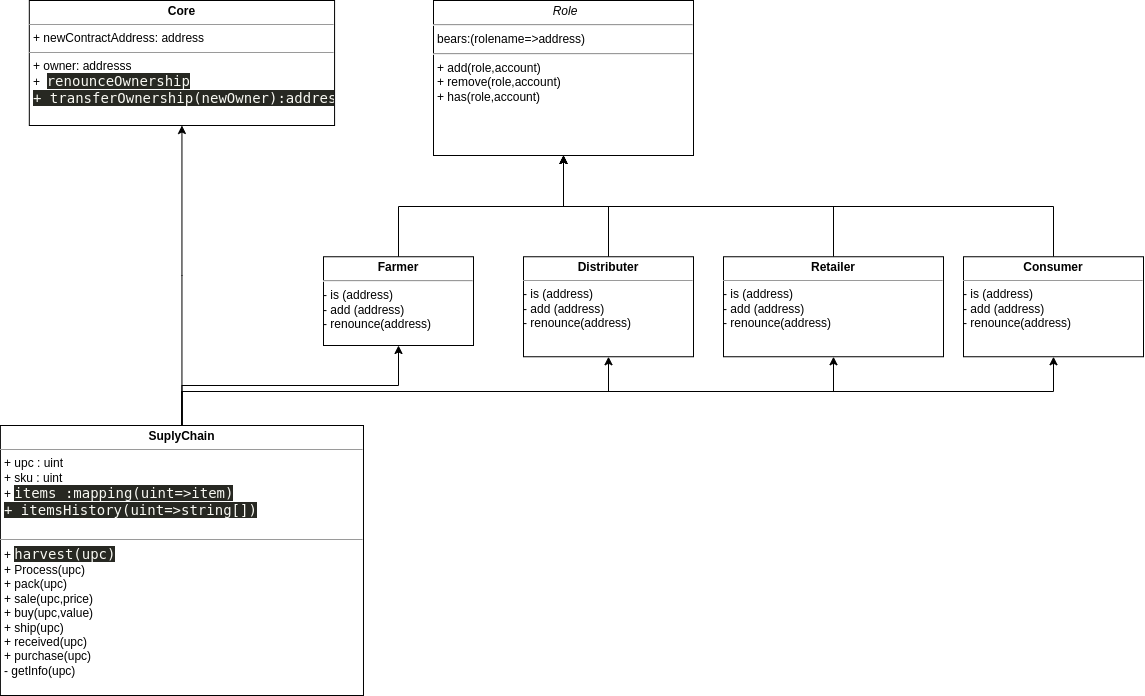

The diagram above was exported from draw.io. Its source (the exported page's mxGraphModel, read from the mxfile embedded in the PNG):
<mxGraphModel dx="2175" dy="712" grid="1" gridSize="10" guides="1" tooltips="1" connect="1" arrows="1" fold="1" page="1" pageScale="1" pageWidth="827" pageHeight="1169" math="0" shadow="0">
  <root>
    <mxCell id="0" />
    <mxCell id="1" parent="0" />
    <mxCell id="_E_ja63E8IHmX22qkxTp-206" value="&lt;p style=&quot;margin:0px;margin-top:4px;text-align:center;&quot;&gt;&lt;b&gt;Core&lt;/b&gt;&lt;/p&gt;&lt;hr size=&quot;1&quot;&gt;&lt;p style=&quot;margin:0px;margin-left:4px;&quot;&gt;+ newContractAddress: address&lt;/p&gt;&lt;hr size=&quot;1&quot;&gt;&lt;p style=&quot;margin:0px;margin-left:4px;&quot;&gt;+ owner: addresss&lt;/p&gt;&lt;p style=&quot;margin:0px;margin-left:4px;&quot;&gt;+&amp;nbsp;&amp;nbsp;&lt;span style=&quot;background-color: rgb(39, 40, 34); color: rgb(248, 248, 242); font-family: &amp;quot;JetBrains Mono&amp;quot;, monospace; font-size: 10.5pt;&quot;&gt;renounceOwnership&lt;/span&gt;&lt;/p&gt;&lt;p style=&quot;margin:0px;margin-left:4px;&quot;&gt;&lt;span style=&quot;background-color: rgb(39, 40, 34); color: rgb(248, 248, 242); font-family: &amp;quot;JetBrains Mono&amp;quot;, monospace; font-size: 10.5pt;&quot;&gt;+ transferOwnership(newOwner):address&lt;/span&gt;&lt;/p&gt;" style="verticalAlign=top;align=left;overflow=fill;fontSize=12;fontFamily=Helvetica;html=1;" vertex="1" parent="1">
      <mxGeometry x="25.810000000000013" y="585.0000000000002" width="305.27" height="125" as="geometry" />
    </mxCell>
    <mxCell id="_E_ja63E8IHmX22qkxTp-222" style="edgeStyle=elbowEdgeStyle;rounded=0;orthogonalLoop=1;jettySize=auto;html=1;exitX=0.5;exitY=0;exitDx=0;exitDy=0;entryX=0.5;entryY=1;entryDx=0;entryDy=0;elbow=vertical;" edge="1" parent="1" source="_E_ja63E8IHmX22qkxTp-208" target="_E_ja63E8IHmX22qkxTp-214">
      <mxGeometry relative="1" as="geometry" />
    </mxCell>
    <mxCell id="_E_ja63E8IHmX22qkxTp-223" style="edgeStyle=elbowEdgeStyle;rounded=0;orthogonalLoop=1;jettySize=auto;elbow=vertical;html=1;exitX=0.5;exitY=0;exitDx=0;exitDy=0;entryX=0.5;entryY=1;entryDx=0;entryDy=0;" edge="1" parent="1" source="_E_ja63E8IHmX22qkxTp-208" target="_E_ja63E8IHmX22qkxTp-218">
      <mxGeometry relative="1" as="geometry">
        <mxPoint x="570" y="880" as="targetPoint" />
      </mxGeometry>
    </mxCell>
    <mxCell id="_E_ja63E8IHmX22qkxTp-224" style="edgeStyle=elbowEdgeStyle;rounded=0;orthogonalLoop=1;jettySize=auto;elbow=vertical;html=1;exitX=0.5;exitY=0;exitDx=0;exitDy=0;entryX=0.5;entryY=1;entryDx=0;entryDy=0;" edge="1" parent="1" source="_E_ja63E8IHmX22qkxTp-208" target="_E_ja63E8IHmX22qkxTp-216">
      <mxGeometry relative="1" as="geometry" />
    </mxCell>
    <mxCell id="_E_ja63E8IHmX22qkxTp-225" style="edgeStyle=elbowEdgeStyle;rounded=0;orthogonalLoop=1;jettySize=auto;elbow=vertical;html=1;exitX=0.5;exitY=0;exitDx=0;exitDy=0;entryX=0.5;entryY=1;entryDx=0;entryDy=0;" edge="1" parent="1" source="_E_ja63E8IHmX22qkxTp-208" target="_E_ja63E8IHmX22qkxTp-212">
      <mxGeometry relative="1" as="geometry" />
    </mxCell>
    <mxCell id="_E_ja63E8IHmX22qkxTp-226" style="edgeStyle=elbowEdgeStyle;rounded=0;orthogonalLoop=1;jettySize=auto;elbow=vertical;html=1;exitX=0.5;exitY=0;exitDx=0;exitDy=0;entryX=0.5;entryY=1;entryDx=0;entryDy=0;" edge="1" parent="1" source="_E_ja63E8IHmX22qkxTp-208" target="_E_ja63E8IHmX22qkxTp-206">
      <mxGeometry relative="1" as="geometry" />
    </mxCell>
    <mxCell id="_E_ja63E8IHmX22qkxTp-208" value="&lt;p style=&quot;margin:0px;margin-top:4px;text-align:center;&quot;&gt;&lt;b&gt;SuplyChain&lt;/b&gt;&lt;/p&gt;&lt;hr size=&quot;1&quot;&gt;&lt;p style=&quot;margin:0px;margin-left:4px;&quot;&gt;+ upc : uint&lt;/p&gt;&lt;p style=&quot;margin:0px;margin-left:4px;&quot;&gt;+ sku : uint&amp;nbsp;&lt;/p&gt;&lt;p style=&quot;margin:0px;margin-left:4px;&quot;&gt;+&amp;nbsp;&lt;span style=&quot;background-color: rgb(39, 40, 34); color: rgb(248, 248, 242); font-family: &amp;quot;JetBrains Mono&amp;quot;, monospace; font-size: 10.5pt;&quot;&gt;items :mapping(uint=&amp;gt;item)&lt;/span&gt;&lt;/p&gt;&lt;p style=&quot;margin:0px;margin-left:4px;&quot;&gt;&lt;span style=&quot;background-color: rgb(39, 40, 34); color: rgb(248, 248, 242); font-family: &amp;quot;JetBrains Mono&amp;quot;, monospace; font-size: 10.5pt;&quot;&gt;+ itemsHistory(uint=&amp;gt;string[])&lt;/span&gt;&lt;/p&gt;&lt;p style=&quot;margin:0px;margin-left:4px;&quot;&gt;&lt;br&gt;&lt;/p&gt;&lt;hr size=&quot;1&quot;&gt;&lt;p style=&quot;margin:0px;margin-left:4px;&quot;&gt;+&amp;nbsp;&lt;span style=&quot;background-color: rgb(39, 40, 34); color: rgb(248, 248, 242); font-family: &amp;quot;JetBrains Mono&amp;quot;, monospace; font-size: 10.5pt;&quot;&gt;harvest(upc)&lt;/span&gt;&lt;/p&gt;&lt;p style=&quot;margin:0px;margin-left:4px;&quot;&gt;+ Process(upc)&lt;/p&gt;&lt;p style=&quot;margin: 0px 0px 0px 4px;&quot;&gt;+ pack(upc)&lt;/p&gt;&lt;p style=&quot;margin: 0px 0px 0px 4px;&quot;&gt;+ sale(upc,price)&lt;/p&gt;&lt;p style=&quot;margin: 0px 0px 0px 4px;&quot;&gt;+ buy(upc,value)&lt;/p&gt;&lt;p style=&quot;margin: 0px 0px 0px 4px;&quot;&gt;+ ship(upc)&lt;/p&gt;&lt;p style=&quot;margin: 0px 0px 0px 4px;&quot;&gt;+ received(upc)&lt;/p&gt;&lt;p style=&quot;margin: 0px 0px 0px 4px;&quot;&gt;+ purchase(upc)&lt;/p&gt;&lt;p style=&quot;margin: 0px 0px 0px 4px;&quot;&gt;- getInfo(upc)&lt;/p&gt;&lt;p style=&quot;margin: 0px 0px 0px 4px;&quot;&gt;&lt;br&gt;&lt;/p&gt;&lt;p style=&quot;margin: 0px 0px 0px 4px;&quot;&gt;&lt;br&gt;&lt;/p&gt;&lt;p style=&quot;margin: 0px 0px 0px 4px;&quot;&gt;&lt;br&gt;&lt;/p&gt;&lt;p style=&quot;margin: 0px 0px 0px 4px;&quot;&gt;&lt;br&gt;&lt;/p&gt;&lt;p style=&quot;margin:0px;margin-left:4px;&quot;&gt;&lt;br&gt;&lt;/p&gt;" style="verticalAlign=top;align=left;overflow=fill;fontSize=12;fontFamily=Helvetica;html=1;" vertex="1" parent="1">
      <mxGeometry x="-3.1100000000000136" y="1010" width="363.1" height="270" as="geometry" />
    </mxCell>
    <mxCell id="_E_ja63E8IHmX22qkxTp-210" value="&lt;p style=&quot;margin:0px;margin-top:4px;text-align:center;&quot;&gt;&lt;/p&gt;&lt;p style=&quot;text-align: center; margin: 0px 0px 0px 4px;&quot;&gt;&lt;i style=&quot;&quot;&gt;Role&lt;/i&gt;&lt;/p&gt;&lt;hr&gt;&lt;p style=&quot;margin: 0px 0px 0px 4px;&quot;&gt;bears:(rolename=&amp;gt;address)&lt;/p&gt;&lt;p style=&quot;margin: 0px 0px 0px 4px;&quot;&gt;&lt;/p&gt;&lt;hr&gt;&lt;p style=&quot;margin: 0px 0px 0px 4px;&quot;&gt;&lt;span style=&quot;background-color: initial;&quot;&gt;+ add(role,account)&lt;/span&gt;&lt;br&gt;&lt;/p&gt;&lt;p style=&quot;margin: 0px 0px 0px 4px;&quot;&gt;+ remove(role,account)&lt;/p&gt;&lt;p style=&quot;margin: 0px 0px 0px 4px;&quot;&gt;+ has(role,account)&lt;/p&gt;&lt;p style=&quot;margin: 0px 0px 0px 4px;&quot;&gt;&lt;br&gt;&lt;/p&gt;&lt;p style=&quot;margin: 0px 0px 0px 4px;&quot;&gt;&lt;br&gt;&lt;/p&gt;&lt;p style=&quot;margin: 0px 0px 0px 4px;&quot;&gt;&lt;br&gt;&lt;/p&gt;&lt;p style=&quot;margin: 0px 0px 0px 4px;&quot;&gt;&lt;br&gt;&lt;/p&gt;&lt;p style=&quot;margin: 0px 0px 0px 4px;&quot;&gt;&lt;br&gt;&lt;/p&gt;&lt;p style=&quot;margin: 0px 0px 0px 4px;&quot;&gt;&lt;br&gt;&lt;/p&gt;" style="verticalAlign=top;align=left;overflow=fill;fontSize=12;fontFamily=Helvetica;html=1;" vertex="1" parent="1">
      <mxGeometry x="430" y="585" width="260" height="155" as="geometry" />
    </mxCell>
    <mxCell id="_E_ja63E8IHmX22qkxTp-211" style="rounded=0;orthogonalLoop=1;jettySize=auto;elbow=vertical;html=1;exitX=0.5;exitY=0;exitDx=0;exitDy=0;entryX=0.5;entryY=1;entryDx=0;entryDy=0;fontFamily=Helvetica;fontSize=11;fontColor=default;edgeStyle=elbowEdgeStyle;" edge="1" parent="1" source="_E_ja63E8IHmX22qkxTp-212" target="_E_ja63E8IHmX22qkxTp-210">
      <mxGeometry relative="1" as="geometry" />
    </mxCell>
    <mxCell id="_E_ja63E8IHmX22qkxTp-212" value="&lt;p style=&quot;margin:0px;margin-top:4px;text-align:center;&quot;&gt;&lt;b&gt;Farmer&lt;/b&gt;&lt;/p&gt;&lt;hr&gt;- is (address)&lt;br&gt;- add (address)&lt;br&gt;- renounce(address)" style="verticalAlign=top;align=left;overflow=fill;fontSize=12;fontFamily=Helvetica;html=1;" vertex="1" parent="1">
      <mxGeometry x="320" y="841.25" width="150" height="88.75" as="geometry" />
    </mxCell>
    <mxCell id="_E_ja63E8IHmX22qkxTp-213" style="rounded=0;orthogonalLoop=1;jettySize=auto;html=1;exitX=0.5;exitY=0;exitDx=0;exitDy=0;fontFamily=Helvetica;fontSize=11;fontColor=default;edgeStyle=elbowEdgeStyle;elbow=vertical;" edge="1" parent="1" source="_E_ja63E8IHmX22qkxTp-214" target="_E_ja63E8IHmX22qkxTp-210">
      <mxGeometry relative="1" as="geometry" />
    </mxCell>
    <mxCell id="_E_ja63E8IHmX22qkxTp-214" value="&lt;p style=&quot;margin:0px;margin-top:4px;text-align:center;&quot;&gt;&lt;b&gt;Consumer&lt;/b&gt;&lt;br&gt;&lt;/p&gt;&lt;hr size=&quot;1&quot;&gt;&lt;div style=&quot;height:2px;&quot;&gt;- is (address)&lt;br&gt;- add (address)&lt;br&gt;- renounce(address)&lt;br&gt;&lt;/div&gt;" style="verticalAlign=top;align=left;overflow=fill;fontSize=12;fontFamily=Helvetica;html=1;" vertex="1" parent="1">
      <mxGeometry x="960" y="841.25" width="180" height="100" as="geometry" />
    </mxCell>
    <mxCell id="_E_ja63E8IHmX22qkxTp-215" style="rounded=0;orthogonalLoop=1;jettySize=auto;html=1;exitX=0.5;exitY=0;exitDx=0;exitDy=0;fontFamily=Helvetica;fontSize=11;fontColor=default;elbow=vertical;edgeStyle=elbowEdgeStyle;" edge="1" parent="1" source="_E_ja63E8IHmX22qkxTp-216" target="_E_ja63E8IHmX22qkxTp-210">
      <mxGeometry relative="1" as="geometry" />
    </mxCell>
    <mxCell id="_E_ja63E8IHmX22qkxTp-216" value="&lt;p style=&quot;margin:0px;margin-top:4px;text-align:center;&quot;&gt;&lt;b&gt;Distributer&lt;/b&gt;&lt;br&gt;&lt;/p&gt;&lt;hr size=&quot;1&quot;&gt;&lt;div style=&quot;height:2px;&quot;&gt;- is (address)&lt;br&gt;- add (address)&lt;br&gt;- renounce(address)&lt;br&gt;&lt;/div&gt;" style="verticalAlign=top;align=left;overflow=fill;fontSize=12;fontFamily=Helvetica;html=1;" vertex="1" parent="1">
      <mxGeometry x="520" y="841.25" width="170" height="100" as="geometry" />
    </mxCell>
    <mxCell id="_E_ja63E8IHmX22qkxTp-217" style="rounded=0;orthogonalLoop=1;jettySize=auto;html=1;exitX=0.5;exitY=0;exitDx=0;exitDy=0;fontFamily=Helvetica;fontSize=11;fontColor=default;entryX=0.5;entryY=1;entryDx=0;entryDy=0;edgeStyle=elbowEdgeStyle;elbow=vertical;" edge="1" parent="1" source="_E_ja63E8IHmX22qkxTp-218" target="_E_ja63E8IHmX22qkxTp-210">
      <mxGeometry relative="1" as="geometry">
        <mxPoint x="300" y="1200" as="targetPoint" />
      </mxGeometry>
    </mxCell>
    <mxCell id="_E_ja63E8IHmX22qkxTp-218" value="&lt;p style=&quot;margin:0px;margin-top:4px;text-align:center;&quot;&gt;&lt;b&gt;Retailer&lt;/b&gt;&lt;/p&gt;&lt;hr size=&quot;1&quot;&gt;&lt;div style=&quot;height:2px;&quot;&gt;- is (address)&lt;br&gt;- add (address)&lt;br&gt;- renounce(address)&lt;br&gt;&lt;/div&gt;" style="verticalAlign=top;align=left;overflow=fill;fontSize=12;fontFamily=Helvetica;html=1;" vertex="1" parent="1">
      <mxGeometry x="720" y="841.25" width="220" height="100" as="geometry" />
    </mxCell>
  </root>
</mxGraphModel>